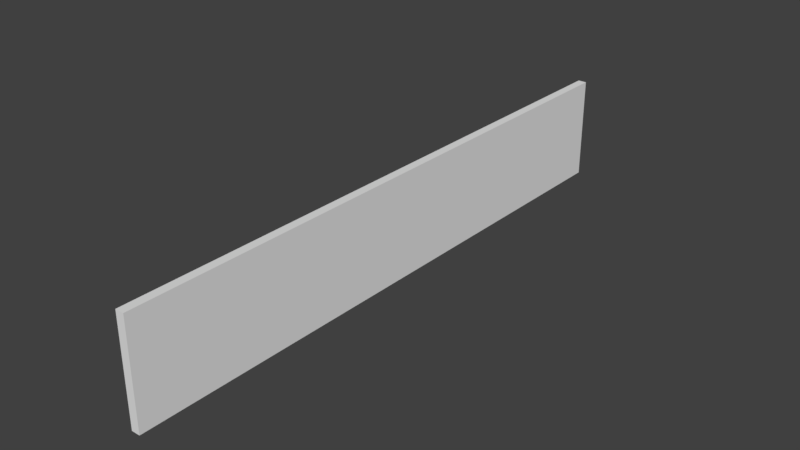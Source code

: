 # Source: board.blend  (saved by Blender 2.79.0; exported with 4.5.12 LTS)
import bpy
from mathutils import Matrix  # noqa: F401  (used for matrix-valued properties, if any)

bpy.ops.wm.read_factory_settings(use_empty=True)
scene = bpy.context.scene
scene.name = 'Scene'

# ---- collections
col_collection_1 = bpy.data.collections.new('Collection 1'); scene.collection.children.link(col_collection_1)

# ---- materials (node trees are filled in below, after node groups)
mat_material_001 = bpy.data.materials.new('Material.001')
mat_material_001.alpha_threshold = 0.0
mat_material_001.use_transparent_shadow = False
mat_material_001.roughness = 0.5

# ---- material node trees

# ---- world
world_world = bpy.data.worlds.new('World'); scene.world = world_world
world_world.color = (0.05088, 0.05088, 0.05088)
world_world.use_sun_shadow = False
world_world.sun_shadow_jitter_overblur = 0.0
world_world.cycles.sampling_method = 'MANUAL'

# ---- meshes
me_cube_001 = bpy.data.meshes.new('Cube.001')
me_cube_001.from_pydata([(-0.08322, -5.776, -1.0), (-0.08322, -5.776, 1.0), (-0.08322, 5.776, -1.0), (-0.08322, 5.776, 1.0), (0.08322, -5.776, -1.0), (0.08322, -5.776, 1.0), (0.08322, 5.776, -1.0), (0.08322, 5.776, 1.0), (-0.02689, 5.296, 0.6233), (-0.02689, -5.296, 0.6233), (-0.02689, 5.296, -0.6233), (-0.02689, -5.296, -0.6233), (-0.08322, -5.446, -0.7625), (-0.08322, 5.446, -0.7625), (-0.08322, -5.446, 0.7625), (-0.08322, 5.446, 0.7625)], [], [(2, 3, 7, 6), (6, 7, 5, 4), (4, 5, 1, 0), (2, 6, 4, 0), (7, 3, 1, 5), (13, 12, 11, 10), (13, 15, 3, 2), (14, 15, 8, 9), (0, 12, 13, 2), (0, 1, 14, 12), (15, 13, 10, 8), (11, 9, 8, 10), (14, 1, 3, 15), (12, 14, 9, 11)])
_uv = me_cube_001.uv_layers.new(name='UVMap')
_uv.uv.foreach_set('vector', [-0.5, 0.0, 1.5, 2.98e-08, 1.5, 1.0, -0.5, 1.0, -0.5, 0.0, 1.5, 2.98e-08, 1.5, 1.0, -0.5, 1.0, -0.5, 0.0, 1.5, 2.98e-08, 1.5, 1.0, -0.5, 1.0, -0.5, 0.0, 1.5, 2.98e-08, 1.5, 1.0, -0.5, 1.0, -0.5, 0.0, 1.5, 2.98e-08, 1.5, 1.0, -0.5, 1.0, -0.5, 0.0, 1.5, 2.98e-08, 1.5, 1.0, -0.5, 1.0, -0.5, 0.0, 1.5, 2.98e-08, 1.5, 1.0, -0.5, 1.0, -0.5, 0.0, 1.5, 2.98e-08, 1.5, 1.0, -0.5, 1.0, -0.5, 0.0, 1.5, 2.98e-08, 1.5, 1.0, -0.5, 1.0, -0.5, 0.0, 1.5, 2.98e-08, 1.5, 1.0, -0.5, 1.0, -0.5, 0.0, 1.5, 2.98e-08, 1.5, 1.0, -0.5, 1.0, -0.5, 0.0, 1.5, 2.98e-08, 1.5, 1.0, -0.5, 1.0, -0.5, 0.0, 1.5, 2.98e-08, 1.5, 1.0, -0.5, 1.0, -0.5, 0.0, 1.5, 2.98e-08, 1.5, 1.0, -0.5, 1.0])
me_cube_001.materials.append(mat_material_001)
me_cube_001.use_remesh_preserve_volume = False
me_cube_001.use_remesh_preserve_attributes = False
me_cube_001.use_mirror_vertex_groups = False
me_cube_001.update()

# ---- objects
ob_satisfactionboard = bpy.data.objects.new('SatisfactionBoard', me_cube_001)

# ---- transforms, parenting, visibility, modifiers, constraints
ob_satisfactionboard.location = (0.0, 0.0, 0.0)
ob_satisfactionboard.lineart.crease_threshold = 0.0

# ---- collection membership
col_collection_1.objects.link(ob_satisfactionboard)

# ---- scene / render settings (as saved in the file)
scene.frame_start = 1; scene.frame_end = 250; scene.frame_set(1)
scene.render.engine = 'BLENDER_EEVEE_NEXT'
scene.render.resolution_percentage = 50
scene.render.dither_intensity = 0.0
scene.cycles.use_denoising = False
scene.cycles.samples = 128
scene.cycles.sampling_pattern = 'TABULATED_SOBOL'
scene.cycles.light_sampling_threshold = 0.0
scene.cycles.use_adaptive_sampling = False
scene.cycles.use_light_tree = False
scene.cycles.blur_glossy = 0.0
scene.cycles.sample_clamp_indirect = 0.0
scene.view_settings.view_transform = 'Standard'
bpy.context.view_layer.update()

# ---- added for rendering (the .blend has no active camera and no usable light): camera, sun
cam_auto = bpy.data.cameras.new('AutoCamera')
cam_auto.lens = 50.0
cam_auto.sensor_width = 36.0
cam_auto.clip_end = 1000.0
ob_auto_camera = bpy.data.objects.new('AutoCamera', cam_auto)
scene.collection.objects.link(ob_auto_camera)
ob_auto_camera.location = (10.8484, -13.018, 8.67869)
ob_auto_camera.rotation_euler = (1.09748, -7.21219e-08, 0.694738)
scene.camera = ob_auto_camera
light_auto_sun = bpy.data.lights.new('AutoSun', 'SUN')
light_auto_sun.energy = 3.0
light_auto_sun.angle = 0.0523599
ob_auto_sun = bpy.data.objects.new('AutoSun', light_auto_sun)
scene.collection.objects.link(ob_auto_sun)
ob_auto_sun.rotation_euler = (0.872665, 0.174533, 0.523599)
bpy.context.view_layer.update()
